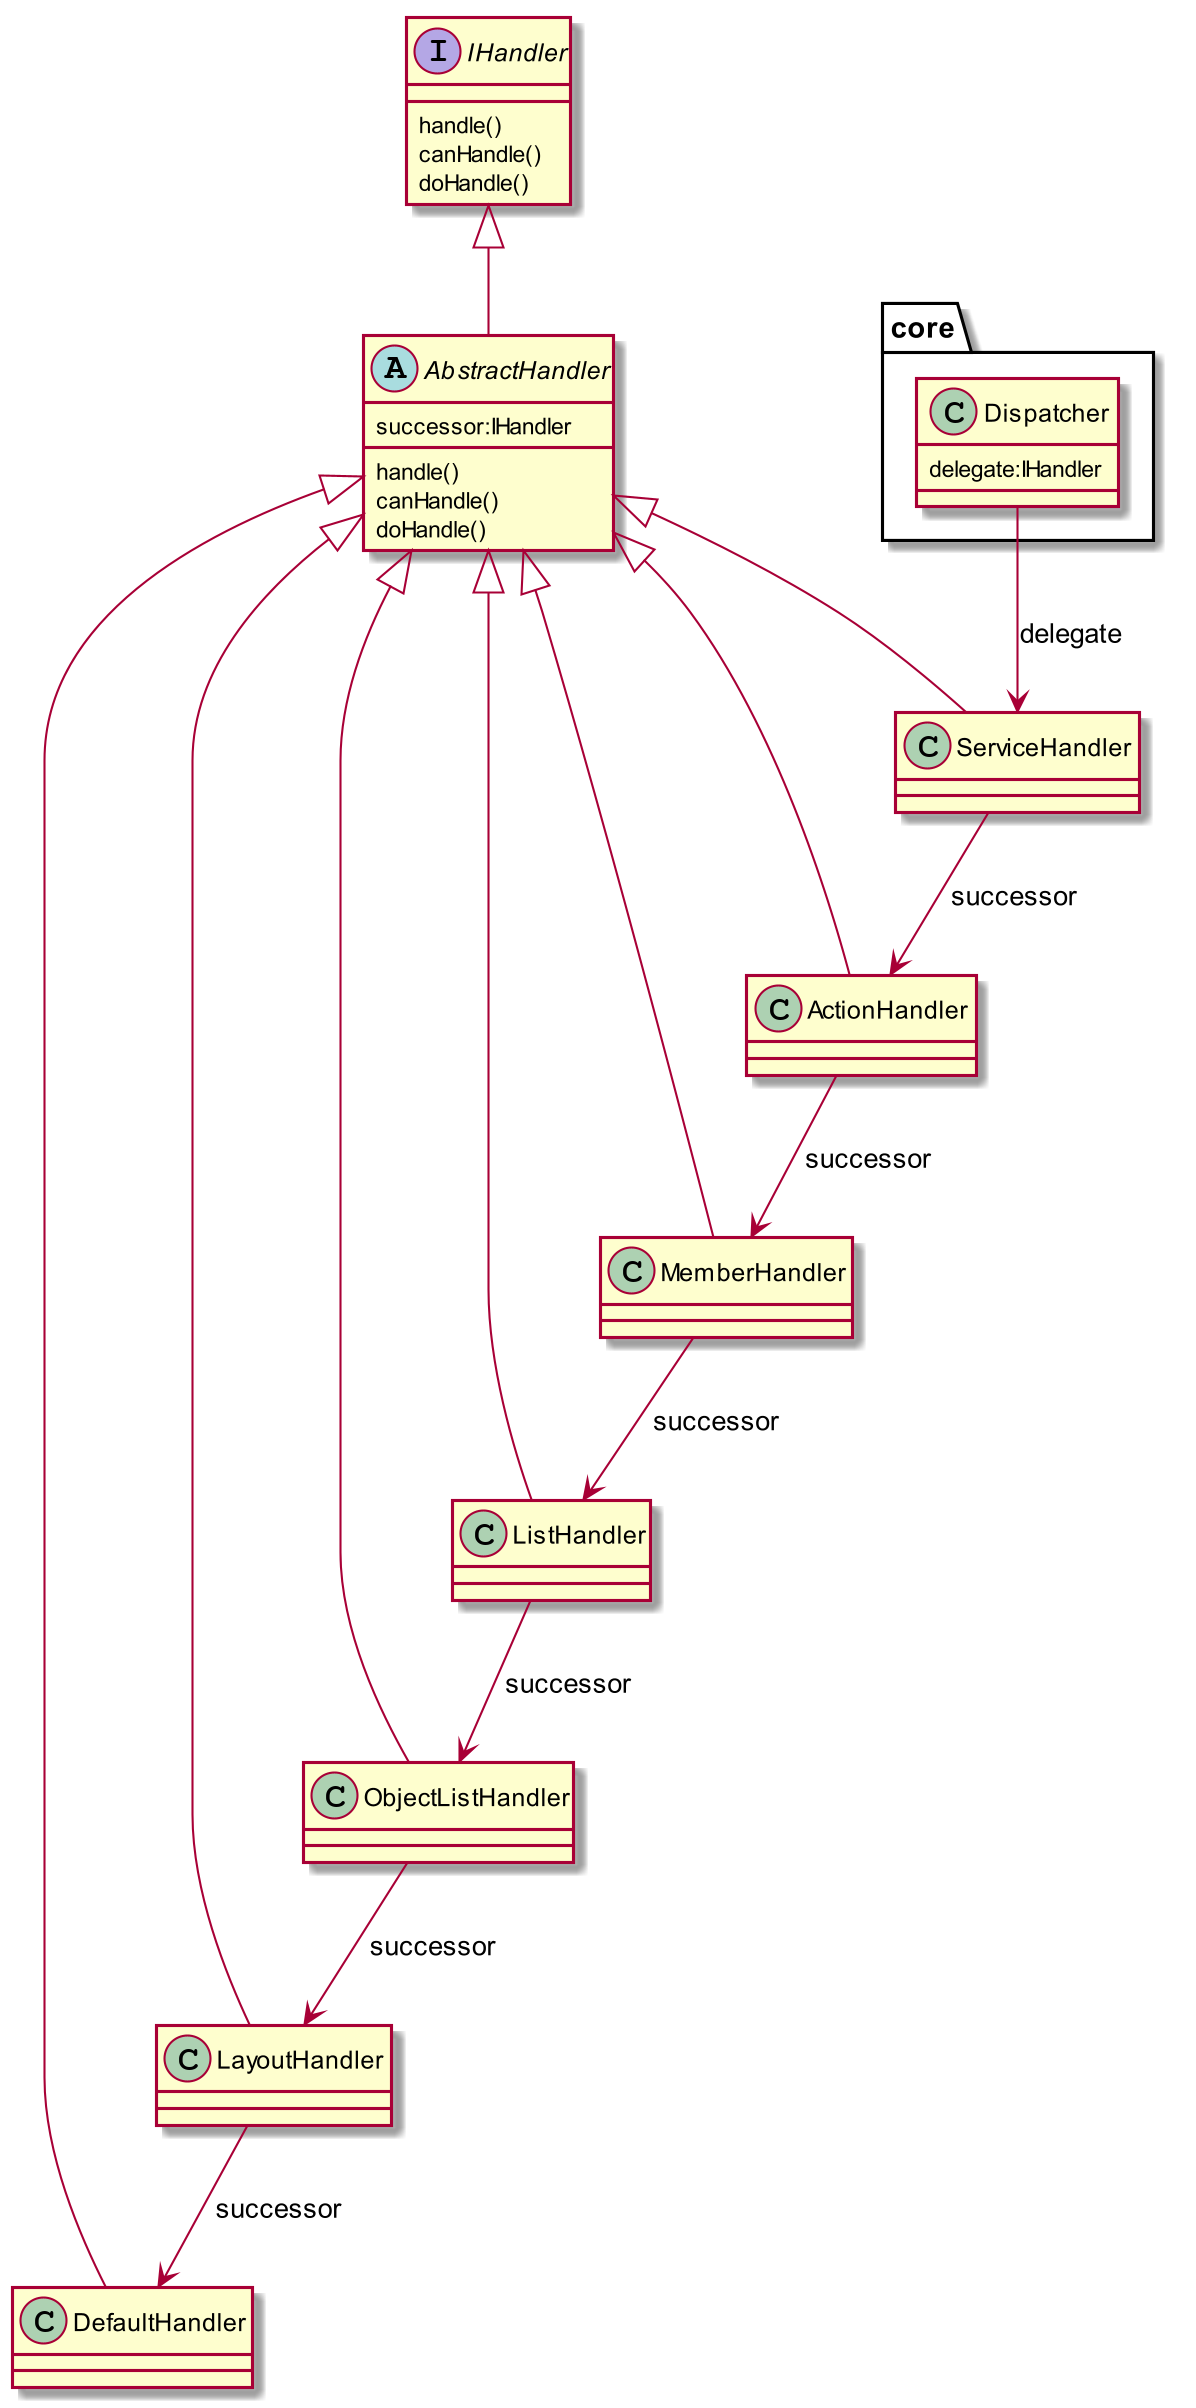

The diagram above was rendered by PlantUML. Its source (embedded in the PNG):
@startuml
skinparam dpi 200

interface IHandler {
    handle()
    canHandle()
    doHandle()
}
abstract class AbstractHandler {
    successor:IHandler
    handle()
    canHandle()
    doHandle()
}
IHandler <|-- AbstractHandler
AbstractHandler <|-- ListHandler
AbstractHandler <|-- MemberHandler
AbstractHandler <|-- ServiceHandler
AbstractHandler <|-- DefaultHandler
AbstractHandler <|-- LayoutHandler
AbstractHandler <|-- ObjectListHandler
AbstractHandler <|-- ActionHandler

class core.Dispatcher {
    delegate:IHandler
}
core.Dispatcher --> ServiceHandler : delegate
ServiceHandler --> ActionHandler : successor
ActionHandler --> MemberHandler : successor
MemberHandler -->  ListHandler : successor
ListHandler -->  ObjectListHandler : successor
ObjectListHandler -->  LayoutHandler : successor
LayoutHandler -->  DefaultHandler : successor
@enduml